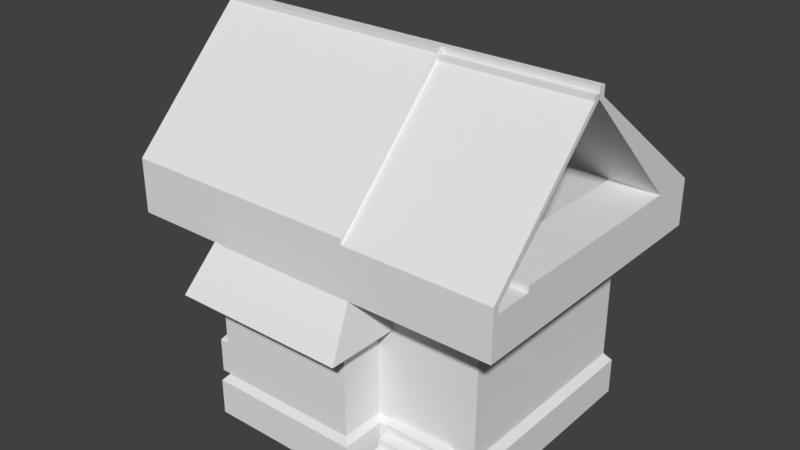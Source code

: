 # Source: smallhouse.blend  (saved by Blender 2.77.0; exported with 4.5.12 LTS)
import bpy
from mathutils import Matrix  # noqa: F401  (used for matrix-valued properties, if any)

bpy.ops.wm.read_factory_settings(use_empty=True)
scene = bpy.context.scene
scene.name = 'Scene'

# ---- collections
col_collection_1 = bpy.data.collections.new('Collection 1'); scene.collection.children.link(col_collection_1)
col_collection_4 = bpy.data.collections.new('Collection 4'); scene.collection.children.link(col_collection_4)

# ---- world
world_world = bpy.data.worlds.new('World'); scene.world = world_world
world_world.color = (0.05088, 0.05088, 0.05088)
world_world.use_sun_shadow = False
world_world.sun_shadow_jitter_overblur = 0.0
world_world.cycles.sampling_method = 'MANUAL'

# ---- meshes
me_cube_002 = bpy.data.meshes.new('Cube.002')
me_cube_002.from_pydata([(-1.0, -1.0, -0.1845), (-1.0, -1.0, 0.1845), (-1.0, 1.0, -0.1845), (-1.0, 1.0, 0.1845), (1.0, -1.0, -0.1845), (1.0, -1.0, 0.1845), (1.0, 1.0, -0.1845), (1.0, 1.0, 0.1845), (-1.0, 2.833, -0.1845), (-1.0, 2.833, 0.1845), (1.0, 2.833, -0.1845), (1.0, 2.833, 0.1845), (-1.0, 4.666, -0.1845), (-1.0, 4.666, 0.1845), (1.0, 4.666, -0.1845), (1.0, 4.666, 0.1845), (-1.0, 6.498, -0.1845), (-1.0, 6.498, 0.1845), (1.0, 6.498, -0.1845), (1.0, 6.498, 0.1845), (-1.0, 8.331, -0.1845), (-1.0, 8.331, 0.1845), (1.0, 8.331, -0.1845), (1.0, 8.331, 0.1845), (-1.0, 1.0, 0.5845), (1.0, 1.0, 0.5845), (-1.0, 2.833, 0.5845), (1.0, 2.833, 0.5845), (-1.0, 4.666, 0.5845), (1.0, 4.666, 0.5845), (-1.0, 6.498, 0.5845), (1.0, 6.498, 0.5845), (-1.0, 8.331, 0.5845), (1.0, 8.331, 0.5845), (-1.0, 2.833, 0.9845), (1.0, 2.833, 0.9845), (-1.0, 4.666, 0.9845), (1.0, 4.666, 0.9845), (-1.0, 6.498, 0.9845), (1.0, 6.498, 0.9845), (-1.0, 8.331, 0.9845), (1.0, 8.331, 0.9845), (-1.0, 4.666, 1.385), (1.0, 4.666, 1.385), (-1.0, 6.498, 1.385), (1.0, 6.498, 1.385), (-1.0, 8.331, 1.385), (1.0, 8.331, 1.385), (-1.0, 6.498, 1.785), (1.0, 6.498, 1.785), (-1.0, 8.331, 1.785), (1.0, 8.331, 1.785)], [], [(1, 3, 2, 0), (2, 3, 9, 8), (7, 5, 4, 6), (5, 1, 0, 4), (0, 2, 6, 4), (5, 7, 3, 1), (7, 11, 27, 25), (7, 6, 10, 11), (6, 2, 8, 10), (19, 23, 33, 31), (15, 14, 18, 19), (11, 10, 14, 15), (8, 9, 13, 12), (10, 8, 12, 14), (18, 16, 20, 22), (12, 13, 17, 16), (14, 12, 16, 18), (13, 9, 26, 28), (21, 23, 22, 20), (3, 7, 25, 24), (19, 18, 22, 23), (16, 17, 21, 20), (27, 29, 37, 35), (24, 25, 27, 26), (30, 28, 36, 38), (31, 33, 41, 39), (21, 17, 30, 32), (9, 3, 24, 26), (15, 19, 31, 29), (23, 21, 32, 33), (17, 13, 28, 30), (11, 15, 29, 27), (34, 35, 37, 36), (41, 40, 46, 47), (40, 38, 44, 46), (32, 30, 38, 40), (26, 27, 35, 34), (33, 32, 40, 41), (29, 31, 39, 37), (28, 26, 34, 36), (42, 43, 45, 44), (46, 44, 48, 50), (37, 39, 45, 43), (36, 37, 43, 42), (39, 41, 47, 45), (38, 36, 42, 44), (48, 49, 51, 50), (47, 46, 50, 51), (45, 47, 51, 49), (44, 45, 49, 48)])
me_cube_002.use_remesh_preserve_volume = False
me_cube_002.use_remesh_preserve_attributes = False
me_cube_002.use_mirror_vertex_groups = False
me_cube_002.update()
me_cube_001 = bpy.data.meshes.new('Cube.001')
me_cube_001.from_pydata([(-0.4476, -1.0, -1.0), (-0.4115, -0.9726, 15.12), (1.0, -1.0, -1.0), (0.962, -0.9726, 15.12), (1.0, 1.0, -1.0), (0.962, 0.9533, 15.12), (-0.4476, -1.0, 12.4), (0.3898, 0.9533, 15.12), (1.0, 1.0, 12.4), (0.4117, 1.0, -1.0), (0.962, -0.009618, 15.12), (1.0, -1.0, 12.4), (1.0, 0.0, -1.0), (0.3898, -0.9726, 15.12), (0.4117, -1.0, -1.0), (0.3898, -0.009618, 15.12), (0.4117, 0.0, -1.0), (0.4117, -1.0, 12.4), (1.0, 0.0, 12.4), (0.4117, 1.0, 12.4), (-0.4476, -1.428, -1.0), (-0.4115, -1.385, 15.12), (-0.4476, -1.428, 12.4), (0.3898, -1.385, 15.12), (0.4117, -1.428, -1.0), (0.4117, -1.428, 12.4), (-0.4069, 1.0, -1.0), (-0.3728, -0.9726, 15.12), (-0.3728, 0.9533, 15.12), (-0.4069, -1.0, -1.0), (-0.3728, -0.009618, 15.12), (-0.4069, 0.0, -1.0), (-0.4069, 1.0, 12.4), (-0.3728, -1.385, 15.12), (-0.4069, -1.428, -1.0), (-0.4069, -1.428, 12.4), (-0.4476, -1.367, -1.0), (-0.4476, -1.367, 12.4), (0.4117, -1.367, -1.0), (0.4117, -1.367, 12.4), (-0.4115, -1.326, 15.12), (0.3898, -1.326, 15.12), (-0.3728, -1.326, 15.12), (-0.4069, -1.367, -1.0), (0.3513, 0.9533, 15.12), (0.3711, -1.0, -1.0), (0.3711, 0.0, -1.0), (0.3711, -1.428, -1.0), (0.3711, -1.428, 12.4), (0.3711, 1.0, -1.0), (0.3513, -0.9726, 15.12), (0.3513, -0.009618, 15.12), (0.3711, 1.0, 12.4), (0.3513, -1.385, 15.12), (0.3513, -1.326, 15.12), (0.3711, -1.367, -1.0), (1.0, 0.9323, -1.0), (0.962, 0.8881, 15.12), (0.3898, 0.8881, 15.12), (0.4117, 0.9323, -1.0), (1.0, 0.9323, 12.4), (-0.4069, 0.9323, -1.0), (-0.3728, 0.8881, 15.12), (0.3513, 0.8881, 15.12), (0.3711, 0.9323, -1.0), (0.9178, 0.9533, 15.12), (0.9549, -1.0, -1.0), (0.9549, 1.0, -1.0), (0.9178, -0.9726, 15.12), (0.9178, -0.009618, 15.12), (0.9549, 0.0, -1.0), (0.9549, -1.0, 12.4), (0.9549, 1.0, 12.4), (0.9178, 0.8881, 15.12), (0.9549, 0.9323, -1.0), (-0.4476, -0.9323, -1.0), (0.962, -0.9074, 15.12), (1.0, -0.9323, -1.0), (0.3898, -0.9074, 15.12), (0.4117, -0.9323, -1.0), (1.0, -0.9323, 12.4), (-0.4069, -0.9323, -1.0), (-0.3728, -0.9074, 15.12), (0.3513, -0.9074, 15.12), (0.3711, -0.9323, -1.0), (0.9549, -0.9323, -1.0), (0.9178, -0.9074, 15.12), (0.9178, 0.9533, 65.69), (0.962, 0.9533, 65.69), (0.962, -0.9074, 65.69), (0.962, -0.9726, 65.69), (-0.3728, -0.9726, 65.69), (-0.4115, -0.9726, 65.69), (-0.9078, -0.9074, 68.29), (0.3513, 0.9533, 65.69), (0.3898, 0.9533, 65.69), (0.962, 0.8881, 65.69), (0.962, -0.009618, 65.69), (0.9178, -0.9726, 65.69), (0.3898, -0.9726, 65.69), (0.3898, -0.9074, 65.69), (-0.3728, -1.385, 65.69), (-0.4115, -1.326, 65.76), (0.3898, -1.326, 65.69), (-0.3728, 0.9533, 65.69), (0.3513, -1.385, 65.69), (-0.3728, -1.326, 65.69), (-0.3728, -0.9074, 65.69), (-0.3728, 0.8881, 65.69), (0.3898, -1.385, 65.69), (0.3513, -1.326, 65.69), (0.3513, -0.9726, 65.69), (0.3513, -0.9074, 65.69), (0.3898, 0.8881, 65.69), (0.3513, 0.8881, 65.69), (0.9178, 0.8881, 65.69), (0.9178, -0.009618, 65.69), (0.9178, -0.9074, 65.69), (-0.7398, -1.0, 12.4), (-0.7037, -0.9726, 15.12), (-0.7037, 0.8881, 15.12), (-0.7037, 0.9533, 15.12), (-0.7398, 1.0, 12.4), (-0.7398, 1.0, -1.0), (-0.7398, -0.9323, -1.0), (-0.7398, -1.0, -1.0), (-0.6991, 1.0, -1.0), (-0.7037, -0.9074, 15.12), (-0.7037, -0.009618, 15.12), (-0.7398, 0.9323, -1.0), (-0.7398, 0.0, -1.0), (-0.7037, 0.9533, 65.69), (-0.6991, 1.0, 12.4), (-0.7398, 0.0, 12.4), (-0.7398, -0.9323, 12.4), (-0.7398, 0.9323, 12.4), (-0.665, 0.9533, 15.12), (-0.6991, 0.0, -1.0), (-0.6991, 0.9323, -1.0), (-0.665, 0.8881, 15.12), (-0.665, -0.009618, 15.12), (-0.7037, -0.9074, 65.69), (-0.7037, 0.8881, 65.69), (-0.7037, -0.009618, 65.69), (-0.665, -0.9074, 65.69), (-0.665, -0.9074, 15.12), (-0.6991, -0.9323, -1.0), (-0.665, -0.009618, 65.69), (-0.665, 0.8881, 65.69), (-0.665, 0.9533, 65.69), (-0.7037, -0.9726, 65.69), (0.9178, 1.308, 68.29), (0.962, 1.308, 68.29), (0.962, -0.9726, 80.77), (-0.3728, -0.9726, 68.29), (-0.4115, -0.9074, 68.29), (0.3513, 1.308, 68.29), (0.3898, 1.308, 68.29), (0.9178, -0.9726, 80.77), (0.3898, -0.9726, 68.29), (0.3898, -0.9074, 68.29), (-0.3728, -1.385, 68.29), (0.3898, -1.326, 80.77), (-0.3728, 1.308, 68.29), (0.3513, -1.385, 68.29), (-0.3728, -1.326, 68.29), (-0.3728, -0.9074, 68.29), (-0.3728, 0.8881, 68.29), (0.3898, -1.385, 80.77), (0.3513, -1.326, 68.29), (0.3513, -0.9726, 68.29), (0.3513, -0.9074, 68.29), (0.3898, 0.8881, 68.29), (0.3513, 0.8881, 68.29), (0.9178, 0.8881, 68.29), (0.9178, -0.009618, 68.29), (0.9178, -0.9074, 68.29), (-0.7037, 1.308, 68.29), (-0.7037, -0.9074, 68.29), (-0.7037, 0.8881, 68.29), (-0.7037, -0.009618, 68.29), (-0.665, -0.9074, 68.29), (-0.665, -0.009618, 68.29), (-0.665, 0.8881, 68.29), (-0.665, 1.308, 68.29), (-0.9078, -0.9074, 65.69), (-0.9078, -0.9726, 65.69), (-0.9078, 0.8881, 65.69), (-0.9078, 0.9533, 65.69), (-0.9078, -0.009618, 65.69), (-0.9078, 0.8881, 68.29), (-0.9078, 1.308, 68.29), (-0.9078, -0.009618, 68.29), (-0.9505, -0.9074, 68.29), (-0.9505, -0.9074, 65.69), (-0.9505, -0.9726, 65.69), (-0.9505, -0.9726, 68.29), (-0.9505, 0.8881, 65.69), (-0.9505, 0.9533, 65.69), (-0.9505, -0.009618, 65.69), (-0.9505, 0.8881, 68.29), (-0.9505, 1.308, 68.29), (-0.9505, -0.009618, 68.29), (-0.665, 0.8881, 82.91), (-0.3728, 0.8881, 82.91), (0.9178, 1.308, 82.91), (0.962, 1.308, 82.91), (0.962, -0.9074, 82.91), (0.962, -0.9726, 82.91), (-0.3728, -0.9726, 82.91), (-0.4115, -0.9726, 82.91), (-0.665, 1.308, 82.91), (-0.3728, 1.308, 82.91), (0.3513, 1.308, 82.91), (0.3898, 1.308, 82.91), (0.962, 0.8881, 82.91), (0.962, -0.009618, 82.91), (0.9178, -0.9726, 82.91), (0.3898, -0.9726, 82.91), (0.3898, -0.9074, 82.91), (-0.3728, -1.385, 82.91), (-0.4115, -1.385, 82.91), (0.3898, -1.326, 82.91), (0.3513, -1.385, 82.91), (-0.3728, -1.326, 82.91), (-0.3728, -0.9074, 82.91), (0.3898, -1.385, 82.91), (0.3513, -1.326, 82.91), (0.3513, -0.9726, 82.91), (0.3513, -0.9074, 82.91), (0.3898, 0.8881, 82.91), (0.3513, 0.8881, 82.91), (0.9178, 0.8881, 82.91), (-0.7037, -0.9726, 82.91), (0.9178, -0.009618, 82.91), (0.9178, -0.9074, 82.91), (-0.4115, -0.9074, 82.91), (-0.7037, -0.9074, 82.91), (-0.7037, 0.8881, 82.91), (-0.7037, 1.308, 82.91), (-0.9078, -0.9074, 82.91), (-0.9505, -0.9074, 82.91), (-0.9078, 0.8881, 82.91), (-0.9078, 1.308, 82.91), (-0.9078, -0.009618, 82.91), (-0.9078, -0.9726, 82.91), (-0.9505, 0.8881, 82.91), (-0.9505, 1.308, 82.91), (-0.9505, -0.009618, 82.91), (-0.9505, -0.9726, 82.91), (-0.4115, -1.382, 68.29), (-0.4115, -1.382, 65.69), (-0.7037, -1.382, 65.69), (-0.7037, -1.382, 68.29), (-0.7037, -1.382, 82.91), (-0.9078, -1.382, 65.69), (-0.9078, -1.382, 68.29), (-0.9505, -1.382, 65.69), (-0.9505, -1.382, 68.29), (-0.9078, -1.382, 82.91), (-0.9505, -1.382, 82.91), (0.9179, -1.385, 65.69), (0.9179, -1.326, 65.69), (0.9179, -1.385, 80.77), (0.9179, -1.326, 80.77), (0.962, -1.26, 65.69), (0.9178, -1.26, 65.69), (0.962, -1.26, 80.77), (0.9178, -1.26, 80.77), (0.9621, -1.385, 65.69), (0.9621, -1.326, 65.69), (0.9621, -1.385, 80.77), (0.9621, -1.326, 80.77), (-0.7037, -1.324, 82.91), (-0.4115, -1.326, 82.91), (-0.9505, -1.322, 82.91), (-0.9078, -1.323, 82.91), (0.3899, -1.385, 83.72), (0.3899, -1.326, 83.72), (0.3899, -1.385, 85.86), (-0.9504, -1.322, 85.86), (-0.9504, -1.382, 85.86), (-0.3727, -1.385, 85.86), (-0.4114, -1.385, 85.86), (-0.7036, -1.382, 85.86), (0.3513, -1.385, 85.86), (-0.3727, -1.326, 85.86), (0.3899, -1.326, 85.86), (0.3513, -1.326, 85.86), (-0.4114, -1.326, 85.86), (-0.9077, -1.323, 85.86), (-0.9077, -1.382, 85.86), (0.9179, -1.385, 83.72), (0.9179, -1.326, 83.72), (0.9622, -1.385, 83.72), (0.9622, -1.326, 83.72), (-0.7036, -1.324, 85.86), (0.3899, -0.2871, 128.1), (0.3899, -0.2282, 128.1), (0.3899, -0.2871, 130.3), (-0.9504, -0.2244, 130.3), (-0.9504, -0.2844, 130.3), (-0.3727, -0.2871, 130.3), (-0.4114, -0.2871, 130.3), (-0.7036, -0.2844, 130.3), (0.3513, -0.2871, 130.3), (-0.3727, -0.2282, 130.3), (0.3899, -0.2282, 130.3), (0.3513, -0.2282, 130.3), (-0.4114, -0.2279, 130.3), (-0.9077, -0.2247, 130.3), (-0.9077, -0.2844, 130.3), (0.9179, -0.2871, 128.1), (0.9179, -0.2282, 128.1), (0.9622, -0.2871, 128.1), (0.9622, -0.2282, 128.1), (-0.7036, -0.226, 130.3), (0.3899, -0.2871, 129.8), (0.3899, -0.2282, 129.8), (0.3899, -0.2871, 131.9), (-0.9504, -0.2244, 131.9), (-0.9504, -0.2844, 131.9), (-0.3727, -0.2871, 131.9), (-0.4114, -0.2871, 131.9), (-0.7036, -0.2844, 131.9), (0.3513, -0.2871, 131.9), (-0.3727, -0.2282, 131.9), (0.3899, -0.2282, 131.9), (0.3513, -0.2282, 131.9), (-0.4114, -0.2279, 131.9), (-0.9077, -0.2247, 131.9), (-0.9077, -0.2844, 131.9), (0.9179, -0.2871, 129.8), (0.9179, -0.2282, 129.8), (0.9622, -0.2871, 129.8), (0.9622, -0.2282, 129.8), (-0.7036, -0.226, 131.9), (-0.665, -0.2295, 128.2), (-0.3728, -0.2295, 128.2), (0.9178, -0.1643, 128.2), (0.962, -0.1643, 128.2), (-0.665, -0.1643, 128.2), (-0.3728, -0.1643, 128.2), (0.3513, -0.1643, 128.2), (0.3898, -0.1643, 128.2), (0.962, -0.2295, 128.2), (0.3898, -0.2295, 128.2), (0.3513, -0.2295, 128.2), (0.9178, -0.2295, 128.2), (-0.7037, -0.2295, 128.2), (-0.7037, -0.1643, 128.2), (-0.9078, -0.2295, 128.2), (-0.9078, -0.1643, 128.2), (-0.9505, -0.2295, 128.2), (-0.9505, -0.1643, 128.2), (-0.665, -0.2295, 131.8), (-0.3728, -0.2295, 131.8), (0.9178, -0.1643, 131.8), (0.962, -0.1643, 131.8), (-0.665, -0.1643, 131.8), (-0.3728, -0.1643, 131.8), (0.3513, -0.1643, 131.8), (0.3898, -0.1643, 131.8), (0.962, -0.2295, 131.8), (0.3898, -0.2295, 131.8), (0.3513, -0.2295, 131.8), (0.9178, -0.2295, 131.8), (-0.7037, -0.2295, 131.8), (-0.7037, -0.1643, 131.8), (-0.9078, -0.2295, 131.8), (-0.9078, -0.1643, 131.8), (-0.9505, -0.2295, 131.8), (-0.9505, -0.1643, 131.8), (0.3898, -0.9591, 65.69), (0.9179, -0.9591, 65.69), (1.197, -0.9073, 65.69), (1.197, -0.9725, 65.69), (1.197, 0.8882, 65.69), (1.197, -0.009531, 65.69), (1.197, 0.8882, 68.29), (1.197, 0.9534, 65.69), (1.197, -0.9725, 80.77), (1.197, -0.9073, 68.29), (1.197, 1.308, 68.29), (1.197, -0.9725, 82.91), (1.197, -0.009531, 68.29), (1.197, -0.009531, 82.91), (1.197, 0.8882, 82.91), (1.197, -0.9073, 82.91), (1.197, 1.308, 82.91), (1.197, -0.2294, 128.2), (1.197, -0.1642, 128.2), (1.197, -1.385, 83.72), (1.197, -1.385, 80.77), (1.197, -1.26, 80.77), (1.197, -1.26, 65.69), (1.197, -1.385, 65.69), (1.197, -1.326, 65.69), (1.197, -1.326, 80.77), (1.197, -1.326, 83.72), (1.197, -0.287, 128.1), (1.197, -0.2281, 128.1), (1.197, -0.287, 129.8), (1.197, -0.2281, 129.8), (1.197, -0.1642, 131.8), (1.197, -0.2294, 131.8), (0.9178, 1.308, 65.69), (0.962, 1.308, 65.69), (-0.665, 1.308, 65.69), (-0.3728, 1.308, 65.69), (0.3513, 1.308, 65.69), (0.3898, 1.308, 65.69), (-0.3728, 1.308, 68.29), (-0.665, 1.308, 68.29), (0.962, 1.308, 68.29), (0.9178, 1.308, 68.29), (-0.7037, 1.308, 65.69), (0.3513, 1.308, 68.29), (0.3898, 1.308, 68.29), (-0.7037, 1.308, 68.29), (-0.9078, 1.308, 65.69), (-0.9505, 1.308, 65.69), (-0.9078, 1.308, 68.29), (-0.9505, 1.308, 68.29), (1.197, 1.308, 65.69), (1.197, 1.308, 68.29)], [], [(72, 8, 4, 67), (80, 11, 2, 77), (55, 38, 24, 47), (74, 67, 4, 56), (1, 40, 102, 92), (69, 86, 117, 116), (86, 69, 15, 78), (7, 44, 94, 95), (85, 70, 12, 77), (84, 46, 16, 79), (64, 49, 9, 59), (71, 17, 14, 66), (68, 13, 17, 71), (37, 36, 20, 22), (60, 18, 12, 56), (57, 10, 18, 60), (76, 3, 11, 80), (52, 19, 9, 49), (44, 7, 19, 52), (65, 5, 8, 72), (35, 22, 20, 34), (33, 21, 22, 35), (38, 39, 25, 24), (57, 5, 88, 96), (39, 41, 23, 25), (40, 37, 22, 21), (44, 28, 104, 94), (53, 33, 35, 48), (48, 35, 34, 47), (31, 81, 146, 137), (61, 31, 137, 138), (180, 179, 190, 192), (83, 51, 30, 82), (50, 54, 110, 111), (36, 43, 34, 20), (0, 29, 43, 36), (50, 27, 42, 54), (1, 6, 37, 40), (17, 13, 41, 39), (86, 78, 100, 117), (14, 17, 39, 38), (6, 0, 36, 37), (45, 14, 38, 55), (29, 45, 55, 43), (32, 26, 126, 132), (33, 53, 105, 101), (78, 15, 51, 83), (25, 48, 47, 24), (23, 53, 48, 25), (62, 63, 114, 108), (28, 44, 52, 32), (32, 52, 49, 26), (61, 26, 49, 64), (81, 31, 46, 84), (43, 55, 47, 34), (31, 61, 64, 46), (15, 58, 63, 51), (51, 63, 62, 30), (6, 1, 119, 118), (28, 32, 132, 136), (5, 57, 60, 8), (8, 60, 56, 4), (46, 64, 59, 16), (69, 73, 58, 15), (81, 75, 124, 146), (70, 74, 56, 12), (62, 108, 148, 139), (16, 59, 74, 70), (68, 3, 90, 98), (7, 65, 72, 19), (3, 68, 71, 11), (11, 71, 66, 2), (79, 16, 70, 85), (0, 6, 118, 125), (63, 58, 113, 114), (59, 9, 67, 74), (19, 72, 67, 9), (54, 42, 106, 110), (14, 79, 85, 66), (29, 81, 84, 45), (107, 82, 145, 144), (50, 83, 82, 27), (0, 75, 81, 29), (30, 62, 139, 140), (75, 0, 125, 124), (10, 76, 80, 18), (45, 84, 79, 14), (66, 85, 77, 2), (53, 23, 109, 105), (99, 98, 158, 159), (18, 80, 77, 12), (82, 30, 140, 145), (104, 28, 136, 149), (106, 91, 154, 165), (96, 88, 380, 377), (153, 267, 394, 381), (168, 109, 261, 263), (148, 108, 167, 183), (163, 156, 417, 412), (1, 92, 150, 119), (215, 216, 386, 387), (151, 152, 414, 415), (115, 116, 175, 174), (91, 107, 166, 154), (144, 147, 182, 181), (363, 345, 390, 405), (178, 180, 192, 93), (83, 50, 111, 112), (5, 65, 87, 88), (76, 10, 97, 89), (23, 41, 103, 109), (26, 61, 138, 126), (41, 13, 99, 103), (42, 27, 91, 106), (10, 57, 96, 97), (58, 73, 115, 113), (78, 83, 112, 100), (3, 76, 89, 90), (73, 69, 116, 115), (112, 111, 170, 171), (13, 68, 98, 99), (65, 7, 95, 87), (27, 82, 107, 91), (135, 122, 123, 129), (134, 133, 130, 124), (127, 128, 133, 134), (120, 121, 122, 135), (121, 136, 132, 122), (122, 132, 126, 123), (129, 123, 126, 138), (124, 130, 137, 146), (121, 120, 142, 131), (130, 129, 138, 137), (128, 120, 135, 133), (128, 127, 141, 143), (133, 135, 129, 130), (120, 128, 143, 142), (145, 140, 147, 144), (119, 127, 134, 118), (118, 134, 124, 125), (140, 139, 148, 147), (87, 95, 411, 406), (101, 105, 164, 161), (111, 110, 169, 170), (127, 119, 150, 141), (136, 121, 131, 149), (155, 166, 181, 178), (174, 175, 234, 232), (202, 193, 241, 248), (161, 164, 223, 220), (171, 170, 228, 229), (178, 93, 240, 237), (201, 200, 246, 247), (162, 159, 218, 222), (170, 169, 227, 228), (275, 260, 281, 280), (169, 165, 224, 227), (158, 153, 208, 217), (166, 155, 236, 225), (164, 168, 226, 223), (151, 157, 214, 205), (176, 160, 219, 235), (249, 196, 258, 260, 275), (159, 158, 217, 218), (181, 182, 180, 178), (182, 183, 179, 180), (114, 113, 172, 173), (116, 117, 176, 175), (108, 114, 173, 167), (188, 198, 421, 420), (157, 151, 415, 418), (113, 115, 174, 172), (147, 148, 183, 182), (100, 112, 171, 160), (105, 109, 168, 164), (131, 142, 187, 188), (117, 100, 160, 176), (103, 99, 159, 162), (94, 104, 409, 410), (107, 144, 181, 166), (110, 106, 165, 169), (358, 363, 405, 404), (189, 185, 194, 199), (160, 171, 229, 219), (156, 163, 212, 213), (188, 187, 197, 198), (245, 249, 275, 276), (143, 141, 185, 189), (141, 150, 186, 185), (142, 143, 189, 187), (95, 94, 410, 411), (192, 190, 242, 244), (199, 194, 193, 202), (198, 197, 200, 201), (194, 195, 196, 193), (197, 199, 202, 200), (172, 174, 232, 230), (187, 189, 199, 197), (198, 201, 423, 421), (186, 150, 252, 255), (340, 358, 404, 391), (185, 186, 195, 194), (233, 237, 240, 245), (204, 231, 347, 338), (243, 247, 354, 352), (221, 254, 253, 250), (162, 222, 287, 278), (231, 230, 346, 347), (210, 274, 224, 209), (218, 228, 227, 222), (238, 203, 337, 349), (276, 275, 280, 290), (216, 215, 232, 234), (232, 215, 345, 348), (207, 216, 234, 235), (208, 207, 235, 217), (218, 219, 229, 228), (217, 235, 219, 218), (209, 225, 236, 210), (210, 236, 237, 233), (206, 205, 339, 340), (203, 204, 338, 337), (245, 240, 241, 249), (211, 239, 350, 341), (240, 244, 248, 241), (244, 242, 246, 248), (184, 177, 239, 211), (200, 202, 248, 246), (183, 167, 204, 203), (190, 179, 238, 242), (206, 340, 391, 389), (154, 166, 225, 209), (193, 196, 249, 241), (152, 151, 205, 206), (207, 208, 384, 388), (334, 314, 400, 402), (227, 224, 286, 288), (179, 183, 203, 238), (165, 154, 209, 224), (155, 178, 237, 236), (163, 184, 211, 212), (177, 191, 243, 239), (173, 172, 230, 231), (233, 245, 276, 273), (175, 176, 235, 234), (157, 156, 213, 214), (167, 173, 231, 204), (93, 192, 244, 240), (191, 201, 247, 243), (256, 253, 254, 259), (252, 251, 250, 253), (252, 253, 256, 255), (255, 256, 258, 257), (258, 256, 259, 260), (196, 195, 257, 258), (150, 92, 251, 252), (195, 186, 255, 257), (101, 161, 220, 221, 250, 251), (40, 21, 251, 102), (21, 33, 101, 251), (263, 261, 269, 271), (274, 273, 296, 289), (103, 162, 264, 262), (109, 103, 262, 261), (266, 265, 267, 268), (98, 90, 265, 266), (158, 98, 266, 268), (153, 158, 268, 267), (216, 207, 388, 386), (223, 226, 279, 285), (262, 264, 272, 270), (261, 262, 270, 269), (262, 264, 268, 266), (272, 267, 268, 264), (265, 270, 262, 266), (345, 215, 387, 390), (278, 287, 307, 298), (273, 276, 290, 296), (273, 274, 210, 233), (226, 168, 277, 279), (315, 335, 403, 401), (271, 269, 396, 393), (282, 285, 305, 302), (286, 289, 309, 306), (293, 278, 298, 313), (284, 283, 303, 304), (290, 280, 300, 310), (288, 286, 306, 308), (277, 292, 312, 297), (221, 220, 282, 283), (168, 263, 292, 277), (224, 274, 289, 286), (259, 254, 284, 291), (254, 221, 283, 284), (264, 162, 278, 293), (263, 271, 294, 292), (222, 227, 288, 287), (260, 259, 291, 281), (272, 264, 293, 295), (220, 223, 285, 282), (303, 302, 322, 323), (309, 316, 336, 329), (305, 299, 319, 325), (300, 301, 321, 320), (316, 310, 330, 336), (301, 311, 331, 321), (299, 297, 317, 319), (307, 308, 328, 327), (311, 304, 324, 331), (292, 294, 314, 312), (295, 293, 313, 315), (291, 284, 304, 311), (287, 288, 308, 307), (279, 277, 297, 299), (281, 291, 311, 301), (296, 290, 310, 316), (280, 281, 301, 300), (285, 279, 299, 305), (289, 296, 316, 309), (283, 282, 302, 303), (324, 323, 329, 336), (328, 326, 322, 325), (327, 328, 325, 319), (317, 318, 327, 319), (318, 317, 332, 333), (333, 332, 334, 335), (336, 330, 331, 324), (330, 320, 321, 331), (326, 329, 323, 322), (297, 312, 332, 317), (308, 306, 326, 328), (310, 300, 320, 330), (304, 303, 323, 324), (313, 298, 318, 333), (306, 309, 329, 326), (302, 305, 325, 322), (383, 380, 424, 425), (298, 307, 327, 318), (312, 314, 334, 332), (315, 313, 333, 335), (343, 342, 360, 361), (346, 348, 366, 364), (349, 337, 355, 367), (344, 343, 361, 362), (338, 347, 365, 356), (342, 341, 359, 360), (353, 351, 369, 371), (347, 346, 364, 365), (242, 238, 349, 351), (246, 242, 351, 353), (230, 232, 348, 346), (239, 243, 352, 350), (212, 211, 341, 342), (247, 246, 353, 354), (208, 153, 381, 384), (214, 213, 343, 344), (213, 212, 342, 343), (205, 214, 344, 339), (356, 360, 359, 355), (366, 357, 362, 364), (365, 361, 360, 356), (364, 362, 361, 365), (363, 358, 357, 366), (355, 359, 368, 367), (369, 370, 372, 371), (367, 368, 370, 369), (339, 344, 362, 357), (97, 96, 377, 378), (351, 349, 367, 369), (348, 345, 363, 366), (350, 352, 370, 368), (354, 353, 371, 372), (337, 338, 356, 355), (352, 354, 372, 370), (340, 339, 357, 358), (341, 350, 368, 359), (262, 103, 373, 374), (378, 377, 379, 385), (375, 378, 385, 382), (377, 380, 383, 379), (376, 375, 382, 381), (376, 381, 394, 395), (385, 379, 387, 386), (379, 383, 389, 387), (382, 385, 386, 388), (381, 382, 388, 384), (396, 397, 398, 393), (394, 398, 397, 395), (393, 398, 399, 392), (392, 399, 401, 400), (400, 401, 403, 402), (387, 389, 391, 390), (390, 391, 404, 405), (267, 272, 398, 394), (265, 90, 376, 395), (270, 265, 395, 397), (89, 97, 378, 375), (90, 89, 375, 376), (152, 206, 389, 383), (294, 271, 393, 392), (272, 295, 399, 398), (295, 315, 401, 399), (335, 334, 402, 403), (269, 270, 397, 396), (314, 294, 392, 400), (411, 410, 417, 418), (409, 408, 413, 412), (407, 406, 415, 414), (410, 409, 412, 417), (408, 416, 419, 413), (406, 411, 418, 415), (419, 416, 420, 422), (422, 420, 421, 423), (407, 414, 425, 424), (191, 177, 419, 422), (201, 191, 422, 423), (177, 184, 413, 419), (149, 131, 416, 408), (131, 188, 420, 416), (88, 87, 406, 407), (184, 163, 412, 413), (152, 383, 425, 414), (156, 157, 418, 417), (380, 88, 407, 424), (104, 149, 408, 409)])
me_cube_001.use_remesh_preserve_volume = False
me_cube_001.use_remesh_preserve_attributes = False
me_cube_001.use_mirror_vertex_groups = False
me_cube_001.update()
me_cube_003 = bpy.data.meshes.new('Cube.003')
me_cube_003.from_pydata([(-1.129, -0.819, -0.7287), (-1.0, -0.08735, 1.0), (-1.129, 1.0, -0.7287), (-1.0, 1.0, 1.0), (1.129, -0.819, -0.7287), (1.0, -0.08735, 1.0), (1.129, 1.0, -0.7287), (1.0, 1.0, 1.0)], [], [(1, 3, 2, 0), (3, 7, 6, 2), (7, 5, 4, 6), (5, 1, 0, 4), (0, 2, 6, 4), (5, 7, 3, 1)])
me_cube_003.use_remesh_preserve_volume = False
me_cube_003.use_remesh_preserve_attributes = False
me_cube_003.use_mirror_vertex_groups = False
me_cube_003.update()

# ---- objects
ob_cube_001 = bpy.data.objects.new('Cube.001', me_cube_002)
ob_cube = bpy.data.objects.new('Cube', me_cube_001)
ob_cube_002 = bpy.data.objects.new('Cube.002', me_cube_003)

# ---- transforms, parenting, visibility, modifiers, constraints
ob_cube_001.location = (4.303, -5.526, 0.08962)
ob_cube_001.scale = (1.198, 0.2182, 0.7686)
ob_cube_001.lineart.crease_threshold = 0.0
ob_cube.location = (0.0, 0.0, 0.0)
ob_cube.scale = (6.48, 3.859, 0.09667)
ob_cube.lineart.crease_threshold = 0.0
ob_cube_002.location = (-0.07712, -5.183, 5.449)
ob_cube_002.scale = (2.81, 1.511, 0.9246)
ob_cube_002.lineart.crease_threshold = 0.0

# ---- collection membership
col_collection_1.objects.link(ob_cube_001)
col_collection_1.objects.link(ob_cube)
col_collection_4.objects.link(ob_cube_002)

# ---- scene / render settings (as saved in the file)
scene.frame_start = 1; scene.frame_end = 250; scene.frame_set(1)
scene.render.engine = 'CYCLES'
scene.render.resolution_percentage = 50
scene.render.dither_intensity = 0.0
scene.cycles.use_denoising = False
scene.cycles.samples = 128
scene.cycles.sampling_pattern = 'TABULATED_SOBOL'
scene.cycles.light_sampling_threshold = 0.0
scene.cycles.use_adaptive_sampling = False
scene.cycles.use_light_tree = False
scene.cycles.blur_glossy = 0.0
scene.cycles.sample_clamp_indirect = 0.0
scene.view_settings.view_transform = 'Standard'
bpy.context.view_layer.update()

# ---- added for rendering (the .blend has no active camera and no usable light): camera, sun
cam_auto = bpy.data.cameras.new('AutoCamera')
cam_auto.lens = 50.0
cam_auto.sensor_width = 36.0
cam_auto.clip_end = 1000.0
ob_auto_camera = bpy.data.objects.new('AutoCamera', cam_auto)
scene.collection.objects.link(ob_auto_camera)
ob_auto_camera.location = (21.2892, -25.2728, 22.7191)
ob_auto_camera.rotation_euler = (1.09748, -7.21219e-08, 0.694738)
scene.camera = ob_auto_camera
light_auto_sun = bpy.data.lights.new('AutoSun', 'SUN')
light_auto_sun.energy = 3.0
light_auto_sun.angle = 0.0523599
ob_auto_sun = bpy.data.objects.new('AutoSun', light_auto_sun)
scene.collection.objects.link(ob_auto_sun)
ob_auto_sun.rotation_euler = (0.872665, 0.174533, 0.523599)
bpy.context.view_layer.update()
